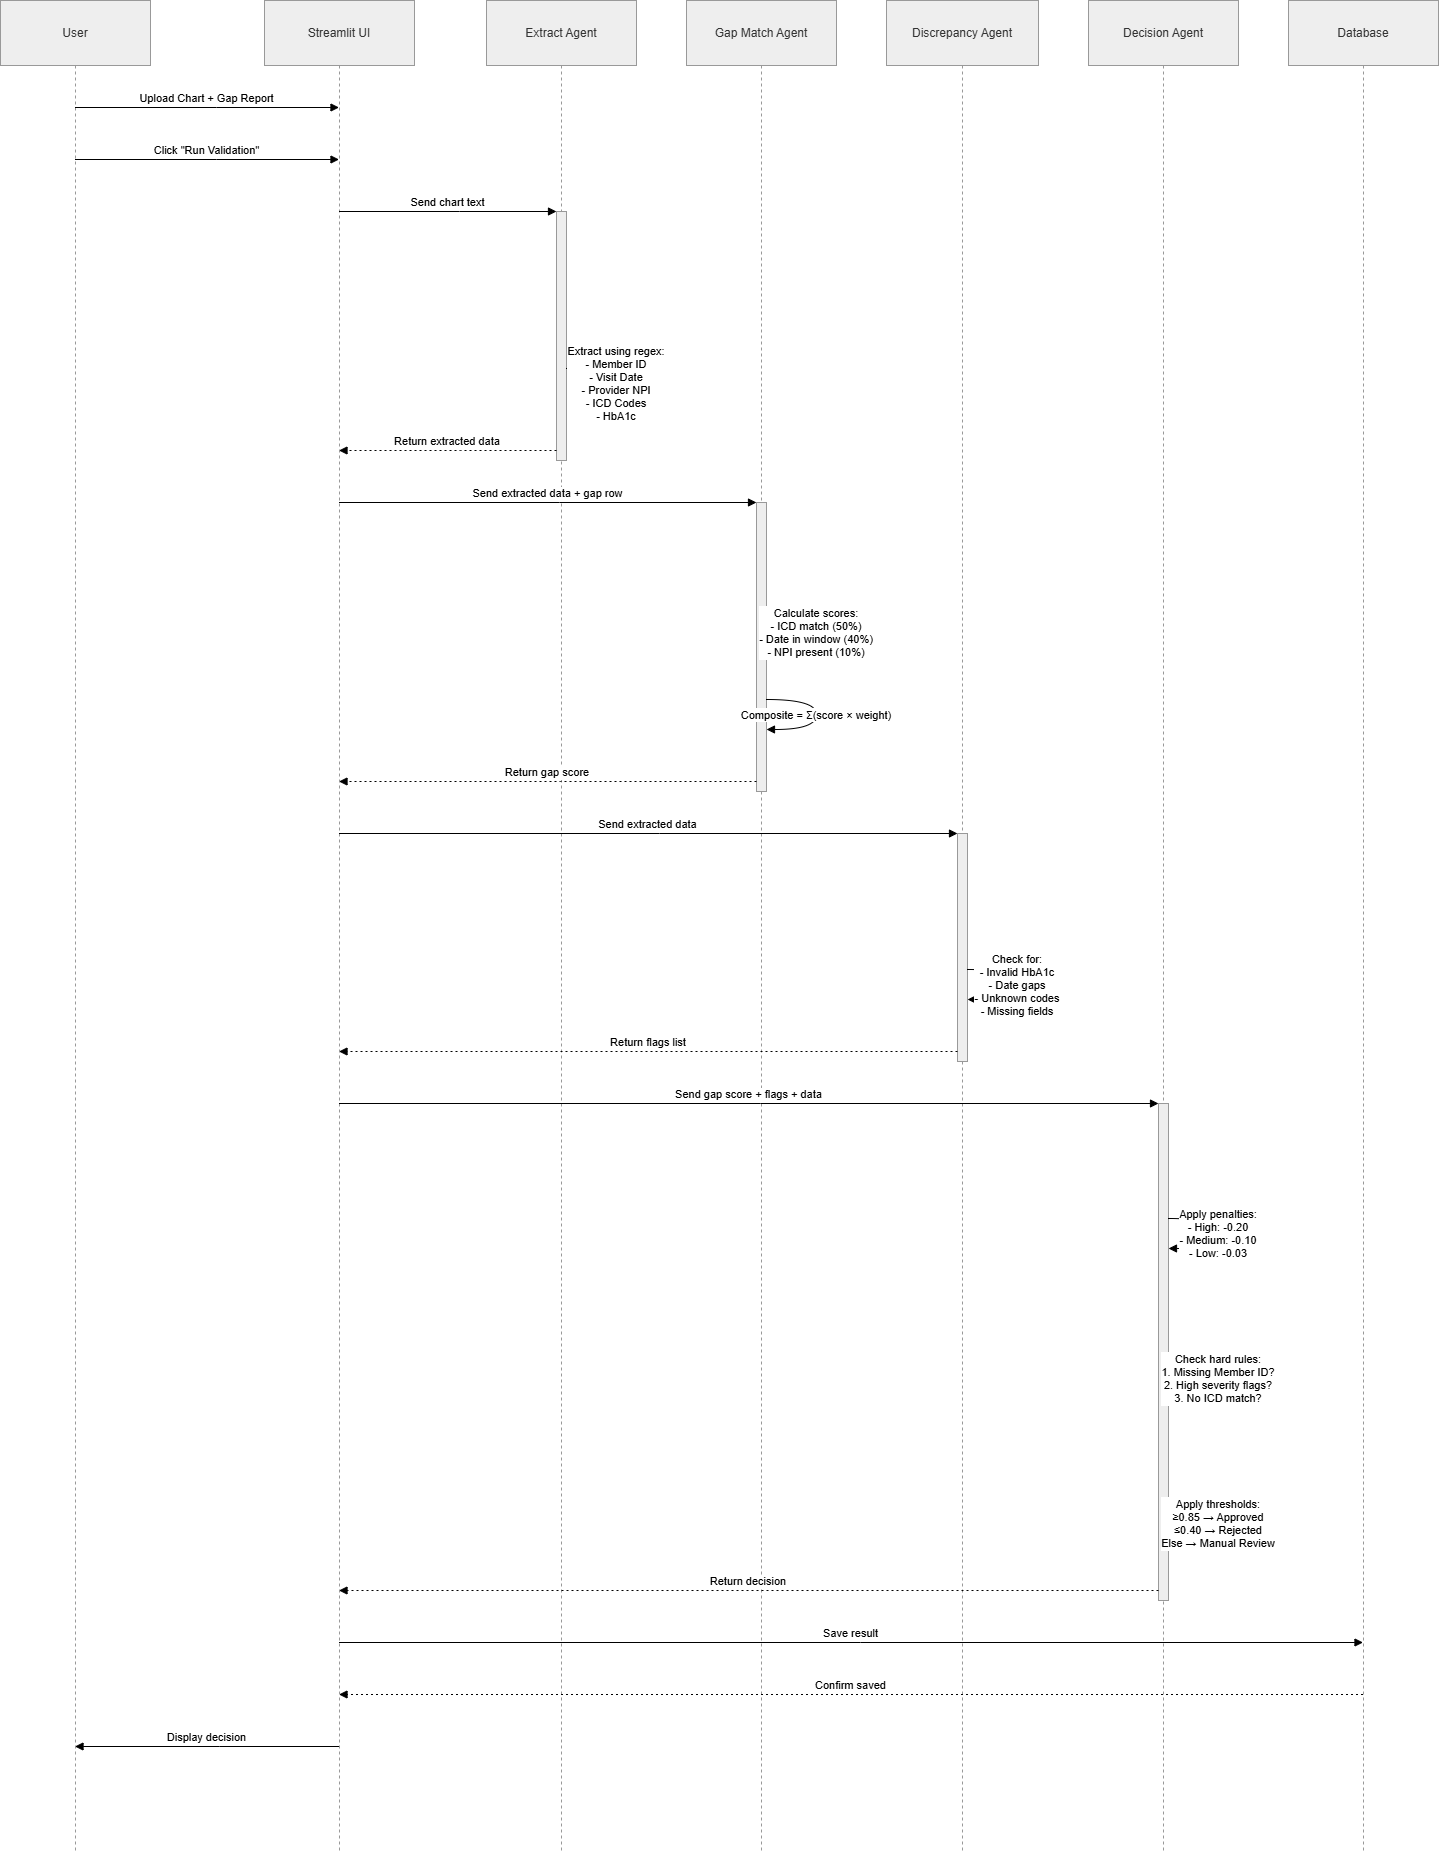

The diagram above was exported from draw.io. Its source (the exported page's mxGraphModel, read from the mxfile embedded in the PNG):
<mxGraphModel dx="897" dy="367" grid="1" gridSize="10" guides="1" tooltips="1" connect="1" arrows="1" fold="1" page="1" pageScale="1" pageWidth="850" pageHeight="1100" math="0" shadow="0">
  <root>
    <mxCell id="0" />
    <mxCell id="1" parent="0" />
    <mxCell id="b6yDDtViENJNDgKDlTsa-1" parent="1" style="shape=umlLifeline;perimeter=lifelinePerimeter;whiteSpace=wrap;container=1;dropTarget=0;collapsible=0;recursiveResize=0;outlineConnect=0;portConstraint=eastwest;newEdgeStyle={&quot;edgeStyle&quot;:&quot;elbowEdgeStyle&quot;,&quot;elbow&quot;:&quot;vertical&quot;,&quot;curved&quot;:0,&quot;rounded&quot;:0};size=65;fillColor=light-dark(#eeeeee,#1f2020);strokeColor=light-dark(#999999,#cccccc);fontColor=light-dark(#333333,#cccccc);" value="User" vertex="1">
      <mxGeometry height="1851" width="150" x="20" y="20" as="geometry" />
    </mxCell>
    <mxCell id="b6yDDtViENJNDgKDlTsa-2" parent="1" style="shape=umlLifeline;perimeter=lifelinePerimeter;whiteSpace=wrap;container=1;dropTarget=0;collapsible=0;recursiveResize=0;outlineConnect=0;portConstraint=eastwest;newEdgeStyle={&quot;edgeStyle&quot;:&quot;elbowEdgeStyle&quot;,&quot;elbow&quot;:&quot;vertical&quot;,&quot;curved&quot;:0,&quot;rounded&quot;:0};size=65;fillColor=light-dark(#eeeeee,#1f2020);strokeColor=light-dark(#999999,#cccccc);fontColor=light-dark(#333333,#cccccc);" value="Streamlit UI" vertex="1">
      <mxGeometry height="1851" width="150" x="284" y="20" as="geometry" />
    </mxCell>
    <mxCell id="b6yDDtViENJNDgKDlTsa-3" parent="1" style="shape=umlLifeline;perimeter=lifelinePerimeter;whiteSpace=wrap;container=1;dropTarget=0;collapsible=0;recursiveResize=0;outlineConnect=0;portConstraint=eastwest;newEdgeStyle={&quot;edgeStyle&quot;:&quot;elbowEdgeStyle&quot;,&quot;elbow&quot;:&quot;vertical&quot;,&quot;curved&quot;:0,&quot;rounded&quot;:0};size=65;fillColor=light-dark(#eeeeee,#1f2020);strokeColor=light-dark(#999999,#cccccc);fontColor=light-dark(#333333,#cccccc);" value="Extract Agent" vertex="1">
      <mxGeometry height="1851" width="150" x="506" y="20" as="geometry" />
    </mxCell>
    <mxCell id="b6yDDtViENJNDgKDlTsa-4" parent="b6yDDtViENJNDgKDlTsa-3" style="points=[];perimeter=orthogonalPerimeter;outlineConnect=0;targetShapes=umlLifeline;portConstraint=eastwest;newEdgeStyle={&quot;edgeStyle&quot;:&quot;elbowEdgeStyle&quot;,&quot;elbow&quot;:&quot;vertical&quot;,&quot;curved&quot;:0,&quot;rounded&quot;:0};fillColor=light-dark(#eeeeee,#1f2020);strokeColor=light-dark(#999999,#cccccc);fontColor=light-dark(#333333,#cccccc);" value="" vertex="1">
      <mxGeometry height="249" width="10" x="70" y="211" as="geometry" />
    </mxCell>
    <mxCell id="b6yDDtViENJNDgKDlTsa-5" parent="1" style="shape=umlLifeline;perimeter=lifelinePerimeter;whiteSpace=wrap;container=1;dropTarget=0;collapsible=0;recursiveResize=0;outlineConnect=0;portConstraint=eastwest;newEdgeStyle={&quot;edgeStyle&quot;:&quot;elbowEdgeStyle&quot;,&quot;elbow&quot;:&quot;vertical&quot;,&quot;curved&quot;:0,&quot;rounded&quot;:0};size=65;fillColor=light-dark(#eeeeee,#1f2020);strokeColor=light-dark(#999999,#cccccc);fontColor=light-dark(#333333,#cccccc);" value="Gap Match Agent" vertex="1">
      <mxGeometry height="1851" width="150" x="706" y="20" as="geometry" />
    </mxCell>
    <mxCell id="b6yDDtViENJNDgKDlTsa-6" parent="b6yDDtViENJNDgKDlTsa-5" style="points=[];perimeter=orthogonalPerimeter;outlineConnect=0;targetShapes=umlLifeline;portConstraint=eastwest;newEdgeStyle={&quot;edgeStyle&quot;:&quot;elbowEdgeStyle&quot;,&quot;elbow&quot;:&quot;vertical&quot;,&quot;curved&quot;:0,&quot;rounded&quot;:0};fillColor=light-dark(#eeeeee,#1f2020);strokeColor=light-dark(#999999,#cccccc);fontColor=light-dark(#333333,#cccccc);" value="" vertex="1">
      <mxGeometry height="289" width="10" x="70" y="502" as="geometry" />
    </mxCell>
    <mxCell id="b6yDDtViENJNDgKDlTsa-7" parent="1" style="shape=umlLifeline;perimeter=lifelinePerimeter;whiteSpace=wrap;container=1;dropTarget=0;collapsible=0;recursiveResize=0;outlineConnect=0;portConstraint=eastwest;newEdgeStyle={&quot;edgeStyle&quot;:&quot;elbowEdgeStyle&quot;,&quot;elbow&quot;:&quot;vertical&quot;,&quot;curved&quot;:0,&quot;rounded&quot;:0};size=65;fillColor=light-dark(#eeeeee,#1f2020);strokeColor=light-dark(#999999,#cccccc);fontColor=light-dark(#333333,#cccccc);" value="Discrepancy Agent" vertex="1">
      <mxGeometry height="1851" width="152" x="906" y="20" as="geometry" />
    </mxCell>
    <mxCell id="b6yDDtViENJNDgKDlTsa-8" parent="b6yDDtViENJNDgKDlTsa-7" style="points=[];perimeter=orthogonalPerimeter;outlineConnect=0;targetShapes=umlLifeline;portConstraint=eastwest;newEdgeStyle={&quot;edgeStyle&quot;:&quot;elbowEdgeStyle&quot;,&quot;elbow&quot;:&quot;vertical&quot;,&quot;curved&quot;:0,&quot;rounded&quot;:0};fillColor=light-dark(#eeeeee,#1f2020);strokeColor=light-dark(#999999,#cccccc);fontColor=light-dark(#333333,#cccccc);" value="" vertex="1">
      <mxGeometry height="228" width="10" x="71" y="833" as="geometry" />
    </mxCell>
    <mxCell id="b6yDDtViENJNDgKDlTsa-9" parent="1" style="shape=umlLifeline;perimeter=lifelinePerimeter;whiteSpace=wrap;container=1;dropTarget=0;collapsible=0;recursiveResize=0;outlineConnect=0;portConstraint=eastwest;newEdgeStyle={&quot;edgeStyle&quot;:&quot;elbowEdgeStyle&quot;,&quot;elbow&quot;:&quot;vertical&quot;,&quot;curved&quot;:0,&quot;rounded&quot;:0};size=65;fillColor=light-dark(#eeeeee,#1f2020);strokeColor=light-dark(#999999,#cccccc);fontColor=light-dark(#333333,#cccccc);" value="Decision Agent" vertex="1">
      <mxGeometry height="1851" width="150" x="1108" y="20" as="geometry" />
    </mxCell>
    <mxCell id="b6yDDtViENJNDgKDlTsa-10" parent="b6yDDtViENJNDgKDlTsa-9" style="points=[];perimeter=orthogonalPerimeter;outlineConnect=0;targetShapes=umlLifeline;portConstraint=eastwest;newEdgeStyle={&quot;edgeStyle&quot;:&quot;elbowEdgeStyle&quot;,&quot;elbow&quot;:&quot;vertical&quot;,&quot;curved&quot;:0,&quot;rounded&quot;:0};fillColor=light-dark(#eeeeee,#1f2020);strokeColor=light-dark(#999999,#cccccc);fontColor=light-dark(#333333,#cccccc);" value="" vertex="1">
      <mxGeometry height="497" width="10" x="70" y="1103" as="geometry" />
    </mxCell>
    <mxCell id="b6yDDtViENJNDgKDlTsa-11" parent="1" style="shape=umlLifeline;perimeter=lifelinePerimeter;whiteSpace=wrap;container=1;dropTarget=0;collapsible=0;recursiveResize=0;outlineConnect=0;portConstraint=eastwest;newEdgeStyle={&quot;edgeStyle&quot;:&quot;elbowEdgeStyle&quot;,&quot;elbow&quot;:&quot;vertical&quot;,&quot;curved&quot;:0,&quot;rounded&quot;:0};size=65;fillColor=light-dark(#eeeeee,#1f2020);strokeColor=light-dark(#999999,#cccccc);fontColor=light-dark(#333333,#cccccc);" value="Database" vertex="1">
      <mxGeometry height="1851" width="150" x="1308" y="20" as="geometry" />
    </mxCell>
    <mxCell id="b6yDDtViENJNDgKDlTsa-12" edge="1" parent="1" source="b6yDDtViENJNDgKDlTsa-1" style="verticalAlign=bottom;edgeStyle=elbowEdgeStyle;elbow=vertical;curved=0;rounded=0;endArrow=block;" target="b6yDDtViENJNDgKDlTsa-2" value="Upload Chart + Gap Report">
      <mxGeometry relative="1" as="geometry">
        <Array as="points">
          <mxPoint x="236" y="127" />
        </Array>
      </mxGeometry>
    </mxCell>
    <mxCell id="b6yDDtViENJNDgKDlTsa-13" edge="1" parent="1" source="b6yDDtViENJNDgKDlTsa-1" style="verticalAlign=bottom;edgeStyle=elbowEdgeStyle;elbow=vertical;curved=0;rounded=0;endArrow=block;" target="b6yDDtViENJNDgKDlTsa-2" value="Click &quot;Run Validation&quot;">
      <mxGeometry relative="1" as="geometry">
        <Array as="points">
          <mxPoint x="236" y="179" />
        </Array>
      </mxGeometry>
    </mxCell>
    <mxCell id="b6yDDtViENJNDgKDlTsa-14" edge="1" parent="1" source="b6yDDtViENJNDgKDlTsa-2" style="verticalAlign=bottom;edgeStyle=elbowEdgeStyle;elbow=vertical;curved=0;rounded=0;endArrow=block;" target="b6yDDtViENJNDgKDlTsa-4" value="Send chart text">
      <mxGeometry relative="1" as="geometry">
        <Array as="points">
          <mxPoint x="479" y="231" />
        </Array>
      </mxGeometry>
    </mxCell>
    <mxCell id="b6yDDtViENJNDgKDlTsa-15" edge="1" parent="1" source="b6yDDtViENJNDgKDlTsa-4" style="curved=1;endArrow=block;rounded=0;" target="b6yDDtViENJNDgKDlTsa-4" value="Extract using regex:&#10;- Member ID&#10;- Visit Date&#10;- Provider NPI&#10;- ICD Codes&#10;- HbA1c">
      <mxGeometry relative="1" as="geometry">
        <Array as="points">
          <mxPoint x="636" y="388" />
          <mxPoint x="636" y="418" />
        </Array>
      </mxGeometry>
    </mxCell>
    <mxCell id="b6yDDtViENJNDgKDlTsa-16" edge="1" parent="1" source="b6yDDtViENJNDgKDlTsa-4" style="verticalAlign=bottom;edgeStyle=elbowEdgeStyle;elbow=vertical;curved=0;rounded=0;dashed=1;dashPattern=2 3;endArrow=block;" target="b6yDDtViENJNDgKDlTsa-2" value="Return extracted data">
      <mxGeometry relative="1" as="geometry">
        <Array as="points">
          <mxPoint x="480" y="470" />
        </Array>
      </mxGeometry>
    </mxCell>
    <mxCell id="b6yDDtViENJNDgKDlTsa-17" edge="1" parent="1" source="b6yDDtViENJNDgKDlTsa-2" style="verticalAlign=bottom;edgeStyle=elbowEdgeStyle;elbow=vertical;curved=0;rounded=0;endArrow=block;" target="b6yDDtViENJNDgKDlTsa-6" value="Send extracted data + gap row">
      <mxGeometry relative="1" as="geometry">
        <Array as="points">
          <mxPoint x="579" y="522" />
        </Array>
      </mxGeometry>
    </mxCell>
    <mxCell id="b6yDDtViENJNDgKDlTsa-18" edge="1" parent="1" source="b6yDDtViENJNDgKDlTsa-6" style="curved=1;endArrow=block;rounded=0;" target="b6yDDtViENJNDgKDlTsa-6" value="Calculate scores:&#10;- ICD match (50%)&#10;- Date in window (40%)&#10;- NPI present (10%)">
      <mxGeometry relative="1" as="geometry">
        <Array as="points">
          <mxPoint x="836" y="637" />
          <mxPoint x="836" y="667" />
        </Array>
      </mxGeometry>
    </mxCell>
    <mxCell id="b6yDDtViENJNDgKDlTsa-19" edge="1" parent="1" source="b6yDDtViENJNDgKDlTsa-6" style="curved=1;endArrow=block;rounded=0;" target="b6yDDtViENJNDgKDlTsa-6" value="Composite = Σ(score × weight)">
      <mxGeometry relative="1" as="geometry">
        <Array as="points">
          <mxPoint x="836" y="719" />
          <mxPoint x="836" y="749" />
        </Array>
      </mxGeometry>
    </mxCell>
    <mxCell id="b6yDDtViENJNDgKDlTsa-20" edge="1" parent="1" source="b6yDDtViENJNDgKDlTsa-6" style="verticalAlign=bottom;edgeStyle=elbowEdgeStyle;elbow=vertical;curved=0;rounded=0;dashed=1;dashPattern=2 3;endArrow=block;" target="b6yDDtViENJNDgKDlTsa-2" value="Return gap score">
      <mxGeometry relative="1" as="geometry">
        <Array as="points">
          <mxPoint x="580" y="801" />
        </Array>
      </mxGeometry>
    </mxCell>
    <mxCell id="b6yDDtViENJNDgKDlTsa-21" edge="1" parent="1" source="b6yDDtViENJNDgKDlTsa-2" style="verticalAlign=bottom;edgeStyle=elbowEdgeStyle;elbow=vertical;curved=0;rounded=0;endArrow=block;" target="b6yDDtViENJNDgKDlTsa-8" value="Send extracted data">
      <mxGeometry relative="1" as="geometry">
        <Array as="points">
          <mxPoint x="679" y="853" />
        </Array>
      </mxGeometry>
    </mxCell>
    <mxCell id="b6yDDtViENJNDgKDlTsa-22" edge="1" parent="1" source="b6yDDtViENJNDgKDlTsa-8" style="curved=1;endArrow=block;rounded=0;" target="b6yDDtViENJNDgKDlTsa-8" value="Check for:&#10;- Invalid HbA1c&#10;- Date gaps&#10;- Unknown codes&#10;- Missing fields">
      <mxGeometry relative="1" as="geometry">
        <Array as="points">
          <mxPoint x="1037" y="989" />
          <mxPoint x="1037" y="1019" />
        </Array>
      </mxGeometry>
    </mxCell>
    <mxCell id="b6yDDtViENJNDgKDlTsa-23" edge="1" parent="1" source="b6yDDtViENJNDgKDlTsa-8" style="verticalAlign=bottom;edgeStyle=elbowEdgeStyle;elbow=vertical;curved=0;rounded=0;dashed=1;dashPattern=2 3;endArrow=block;" target="b6yDDtViENJNDgKDlTsa-2" value="Return flags list">
      <mxGeometry relative="1" as="geometry">
        <Array as="points">
          <mxPoint x="680" y="1071" />
        </Array>
      </mxGeometry>
    </mxCell>
    <mxCell id="b6yDDtViENJNDgKDlTsa-24" edge="1" parent="1" source="b6yDDtViENJNDgKDlTsa-2" style="verticalAlign=bottom;edgeStyle=elbowEdgeStyle;elbow=vertical;curved=0;rounded=0;endArrow=block;" target="b6yDDtViENJNDgKDlTsa-10" value="Send gap score + flags + data">
      <mxGeometry relative="1" as="geometry">
        <Array as="points">
          <mxPoint x="780" y="1123" />
        </Array>
      </mxGeometry>
    </mxCell>
    <mxCell id="b6yDDtViENJNDgKDlTsa-25" edge="1" parent="1" source="b6yDDtViENJNDgKDlTsa-10" style="curved=1;endArrow=block;rounded=0;" target="b6yDDtViENJNDgKDlTsa-10" value="Apply penalties:&#10;- High: -0.20&#10;- Medium: -0.10&#10;- Low: -0.03">
      <mxGeometry relative="1" as="geometry">
        <Array as="points">
          <mxPoint x="1238" y="1238" />
          <mxPoint x="1238" y="1268" />
        </Array>
      </mxGeometry>
    </mxCell>
    <mxCell id="b6yDDtViENJNDgKDlTsa-26" edge="1" parent="1" source="b6yDDtViENJNDgKDlTsa-10" style="curved=1;endArrow=block;rounded=0;" target="b6yDDtViENJNDgKDlTsa-10" value="Check hard rules:&#10;1. Missing Member ID?&#10;2. High severity flags?&#10;3. No ICD match?">
      <mxGeometry relative="1" as="geometry">
        <Array as="points">
          <mxPoint x="1238" y="1383" />
          <mxPoint x="1238" y="1413" />
        </Array>
      </mxGeometry>
    </mxCell>
    <mxCell id="b6yDDtViENJNDgKDlTsa-27" edge="1" parent="1" source="b6yDDtViENJNDgKDlTsa-10" style="curved=1;endArrow=block;rounded=0;" target="b6yDDtViENJNDgKDlTsa-10" value="Apply thresholds:&#10;≥0.85 → Approved&#10;≤0.40 → Rejected&#10;Else → Manual Review">
      <mxGeometry relative="1" as="geometry">
        <Array as="points">
          <mxPoint x="1238" y="1528" />
          <mxPoint x="1238" y="1558" />
        </Array>
      </mxGeometry>
    </mxCell>
    <mxCell id="b6yDDtViENJNDgKDlTsa-28" edge="1" parent="1" source="b6yDDtViENJNDgKDlTsa-10" style="verticalAlign=bottom;edgeStyle=elbowEdgeStyle;elbow=vertical;curved=0;rounded=0;dashed=1;dashPattern=2 3;endArrow=block;" target="b6yDDtViENJNDgKDlTsa-2" value="Return decision">
      <mxGeometry relative="1" as="geometry">
        <Array as="points">
          <mxPoint x="781" y="1610" />
        </Array>
      </mxGeometry>
    </mxCell>
    <mxCell id="b6yDDtViENJNDgKDlTsa-29" edge="1" parent="1" source="b6yDDtViENJNDgKDlTsa-2" style="verticalAlign=bottom;edgeStyle=elbowEdgeStyle;elbow=vertical;curved=0;rounded=0;endArrow=block;" target="b6yDDtViENJNDgKDlTsa-11" value="Save result">
      <mxGeometry relative="1" as="geometry">
        <Array as="points">
          <mxPoint x="880" y="1662" />
        </Array>
      </mxGeometry>
    </mxCell>
    <mxCell id="b6yDDtViENJNDgKDlTsa-30" edge="1" parent="1" source="b6yDDtViENJNDgKDlTsa-11" style="verticalAlign=bottom;edgeStyle=elbowEdgeStyle;elbow=vertical;curved=0;rounded=0;dashed=1;dashPattern=2 3;endArrow=block;" target="b6yDDtViENJNDgKDlTsa-2" value="Confirm saved">
      <mxGeometry relative="1" as="geometry">
        <Array as="points">
          <mxPoint x="883" y="1714" />
        </Array>
      </mxGeometry>
    </mxCell>
    <mxCell id="b6yDDtViENJNDgKDlTsa-31" edge="1" parent="1" source="b6yDDtViENJNDgKDlTsa-2" style="verticalAlign=bottom;edgeStyle=elbowEdgeStyle;elbow=vertical;curved=0;rounded=0;endArrow=block;" target="b6yDDtViENJNDgKDlTsa-1" value="Display decision">
      <mxGeometry relative="1" as="geometry">
        <Array as="points">
          <mxPoint x="239" y="1766" />
        </Array>
      </mxGeometry>
    </mxCell>
  </root>
</mxGraphModel>